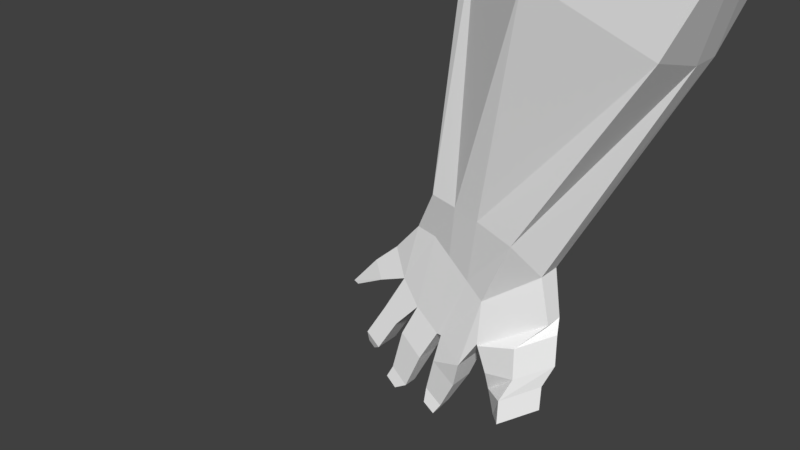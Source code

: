 # Source: arm7.blend  (saved by Blender 2.79.0; exported with 4.5.12 LTS)
import bpy
from mathutils import Matrix  # noqa: F401  (used for matrix-valued properties, if any)

bpy.ops.wm.read_factory_settings(use_empty=True)
scene = bpy.context.scene
scene.name = 'Scene'

# ---- collections
col_collection_1 = bpy.data.collections.new('Collection 1'); scene.collection.children.link(col_collection_1)

# ---- materials (node trees are filled in below, after node groups)
mat_c__lbremasteredrequiem_pc_nzp_models_vmodels_karambit2 = bpy.data.materials.new('C:\\lbremasteredrequiem\\pc\\nzp\\models\\VModels\\karambit2')
mat_c__lbremasteredrequiem_pc_nzp_models_vmodels_karambit2.alpha_threshold = 0.0
mat_c__lbremasteredrequiem_pc_nzp_models_vmodels_karambit2.use_transparent_shadow = False
mat_c__lbremasteredrequiem_pc_nzp_models_vmodels_karambit2.diffuse_color = (1.0, 1.0, 1.0, 1.0)
mat_c__lbremasteredrequiem_pc_nzp_models_vmodels_karambit2.roughness = 0.5

# ---- material node trees

# ---- world
world_world = bpy.data.worlds.new('World'); scene.world = world_world
world_world.color = (0.05088, 0.05088, 0.05088)
world_world.use_sun_shadow = False
world_world.sun_shadow_jitter_overblur = 0.0
world_world.cycles.sampling_method = 'MANUAL'

# ---- meshes
me_c__lbremasteredrequiem_pc_nzp_models_vmodels_karambit2 = bpy.data.meshes.new('C:\\lbremasteredrequiem\\pc\\nzp\\models\\VModels\\karambit2')
me_c__lbremasteredrequiem_pc_nzp_models_vmodels_karambit2.from_pydata([(-4.195, 2.528, -7.476), (-3.32, 2.35, -6.192), (-4.187, 3.196, -7.465), (-3.313, 3.025, -6.181), (-4.377, 2.519, -6.835), (-3.713, 2.353, -6.111), (-4.37, 3.187, -6.824), (-3.706, 3.028, -6.099), (-2.634, 2.012, -5.262), (-2.25, 3.797, -3.84), (-3.128, 2.015, -5.16), (-2.744, 3.8, -3.737), (-3.867, 2.533, -8.0), (-2.987, 2.352, -6.493), (-3.859, 3.201, -7.989), (-2.978, 3.096, -6.48), (-2.152, 2.008, -5.381), (-1.768, 3.793, -3.959), (-3.38, 2.535, -8.414), (-2.573, 2.354, -6.865), (-3.373, 3.203, -8.403), (-2.566, 3.028, -6.853), (-1.439, 2.005, -5.627), (-1.055, 3.789, -4.205), (-3.283, 2.534, -8.416), (-2.236, 2.355, -7.169), (-3.275, 3.202, -8.405), (-2.228, 3.029, -7.157), (-1.141, 2.589, -6.37), (-1.136, 3.05, -6.362), (-2.749, 2.388, -8.809), (-2.318, 2.372, -8.136), (-2.74, 3.203, -8.795), (-2.311, 3.046, -8.125), (-0.9794, 2.65, -7.326), (-0.9753, 3.018, -7.319), (-4.797, 2.539, -7.735), (-4.791, 3.067, -7.726), (-4.917, 2.534, -7.324), (-4.912, 3.062, -7.316), (-4.726, 2.549, -8.364), (-4.72, 3.077, -8.356), (-4.428, 2.55, -8.625), (-4.422, 3.078, -8.616), (-2.971, 3.076, -9.456), (-2.976, 2.548, -9.465), (-3.466, 3.076, -9.095), (-3.471, 2.548, -9.104), (-4.27, 2.551, -8.769), (-4.264, 3.079, -8.76), (-3.822, 2.553, -9.181), (-3.816, 3.081, -9.172), (-2.305, 2.373, -8.173), (-1.768, 2.919, -7.936), (-1.465, 2.335, -7.866), (-0.9272, 2.905, -7.628), (-2.112, 2.379, -8.699), (-1.575, 2.926, -8.462), (-1.471, 2.347, -8.551), (-0.933, 2.916, -8.313), (-2.12, 2.521, -9.127), (-1.585, 2.799, -8.894), (-1.652, 2.185, -9.023), (-1.114, 2.792, -8.785), (-5.491, 2.619, -8.122), (-5.488, 2.87, -8.117), (-5.593, 2.619, -8.075), (-5.59, 2.87, -8.071), (-5.214, 2.568, -9.135), (-5.208, 3.095, -9.127), (-4.916, 2.569, -9.396), (-4.91, 3.097, -9.387), (-5.28, 2.696, -9.44), (-5.279, 2.832, -9.438), (-5.141, 2.697, -9.562), (-5.139, 2.833, -9.56), (-4.637, 2.692, -9.816), (-4.634, 2.982, -9.811), (-4.294, 2.693, -10.13), (-4.291, 2.983, -10.13), (-4.802, 2.696, -10.12), (-4.8, 2.845, -10.12), (-4.585, 2.697, -10.32), (-4.584, 2.846, -10.32), (-3.385, 2.964, -10.22), (-3.388, 2.696, -10.22), (-3.753, 2.963, -9.95), (-3.756, 2.695, -9.955), (-3.561, 2.841, -10.49), (-3.563, 2.685, -10.49), (-3.803, 2.84, -10.32), (-3.804, 2.685, -10.32), (-1.992, 2.529, -9.678), (-1.458, 2.807, -9.445), (-1.675, 2.194, -9.565), (-1.137, 2.801, -9.327), (-1.952, 1.462, -0.1283), (-1.917, 3.166, -0.01505), (-2.167, 1.544, -0.1629), (-2.134, 3.09, -0.05227), (-0.5629, 0.6349, -0.5922), (-0.5098, 3.977, -0.4513), (1.174, 1.453, -1.668), (1.234, 3.157, -1.544), (1.233, 2.557, -1.979), (1.258, 3.085, -1.962), (-0.6856, 1.065, 2.748), (-0.7098, 3.261, 2.641), (-0.9002, 1.148, 2.713), (-0.9261, 3.185, 2.603), (0.7038, 0.2385, 2.284), (0.6979, 4.072, 2.204), (2.441, 1.057, 1.208), (2.442, 3.252, 1.111), (2.472, 1.143, 0.7948), (2.498, 1.671, 0.8121), (1.315, 1.314, 7.925), (1.344, 2.957, 8.012), (1.062, 1.411, 7.884), (1.089, 2.867, 7.968), (2.952, 0.3395, 7.378), (3.003, 3.913, 7.498), (5.0, 1.304, 6.11), (5.058, 2.947, 6.21), (5.037, 1.405, 5.624), (5.086, 2.861, 5.717)], [], [(6, 2, 37, 39), (5, 1, 8, 10), (3, 2, 6, 7), (2, 14, 43, 41), (5, 4, 0, 1), (7, 6, 4, 5), (22, 28, 104, 102), (3, 7, 11, 9), (7, 5, 10, 11), (3, 9, 17, 15), (15, 17, 23, 21), (13, 12, 18, 19), (8, 16, 100, 96), (2, 3, 15, 14), (8, 1, 13, 16), (1, 0, 12, 13), (20, 21, 27, 26), (18, 20, 26, 24), (23, 17, 101, 103), (18, 12, 48, 50), (14, 15, 21, 20), (16, 13, 19, 22), (27, 29, 35, 33), (25, 24, 30, 31), (22, 19, 25, 28), (19, 18, 24, 25), (21, 23, 29, 27), (9, 11, 99, 97), (31, 30, 32, 33), (34, 31, 52, 54), (29, 28, 34, 35), (26, 32, 44, 46), (26, 27, 33, 32), (28, 25, 31, 34), (4, 6, 39, 38), (2, 0, 36, 37), (0, 4, 38, 36), (30, 24, 47, 45), (0, 2, 41, 40), (14, 12, 42, 43), (12, 0, 40, 42), (32, 30, 45, 44), (45, 47, 87, 85), (24, 26, 46, 47), (51, 50, 78, 79), (20, 18, 50, 51), (14, 20, 51, 49), (12, 14, 49, 48), (52, 53, 57, 56), (31, 33, 53, 52), (33, 35, 55, 53), (35, 34, 54, 55), (57, 59, 63, 61), (53, 55, 59, 57), (55, 54, 58, 59), (54, 52, 56, 58), (62, 60, 92, 94), (59, 58, 62, 63), (58, 56, 60, 62), (56, 57, 61, 60), (36, 38, 66, 64), (39, 37, 65, 67), (38, 39, 67, 66), (37, 36, 64, 65), (41, 43, 71, 69), (40, 41, 69, 68), (42, 40, 68, 70), (43, 42, 70, 71), (71, 70, 74, 75), (69, 71, 75, 73), (68, 69, 73, 72), (70, 68, 72, 74), (77, 79, 83, 81), (48, 49, 77, 76), (49, 51, 79, 77), (50, 48, 76, 78), (80, 81, 83, 82), (78, 76, 80, 82), (79, 78, 82, 83), (76, 77, 81, 80), (87, 86, 90, 91), (44, 45, 85, 84), (47, 46, 86, 87), (46, 44, 84, 86), (91, 90, 88, 89), (84, 85, 89, 88), (86, 84, 88, 90), (85, 87, 91, 89), (92, 93, 95, 94), (60, 61, 93, 92), (61, 63, 95, 93), (63, 62, 94, 95), (101, 97, 107, 111), (104, 105, 115, 114), (98, 96, 106, 108), (96, 100, 110, 106), (10, 8, 96, 98), (28, 29, 105, 104), (29, 23, 103, 105), (16, 22, 102, 100), (11, 10, 98, 99), (17, 9, 97, 101), (109, 108, 118, 119), (111, 107, 117, 121), (114, 115, 125, 124), (108, 106, 116, 118), (99, 98, 108, 109), (102, 104, 114, 112), (97, 99, 109, 107), (103, 101, 111, 113), (105, 103, 113, 115), (100, 102, 112, 110), (118, 116, 117, 119), (117, 116, 120, 121), (121, 120, 122, 123), (123, 122, 124, 125), (112, 114, 124, 122), (107, 109, 119, 117), (113, 111, 121, 123), (115, 113, 123, 125), (110, 112, 122, 120), (106, 110, 120, 116)])
_uv = me_c__lbremasteredrequiem_pc_nzp_models_vmodels_karambit2.uv_layers.new(name='C:\\lbremasteredrequiem\\pc\\nzp\\models\\VModels\\karambit2')
_uv.uv.foreach_set('vector', [0.0, 0.0, 0.0, 0.0, 0.0, 0.0, 0.0, 0.0, 0.0, 0.0, 0.0, 0.0, 0.0, 0.0, 0.0, 0.0, 0.0, 0.0, 0.0, 0.0, 0.0, 0.0, 0.0, 0.0, 0.0, 0.0, 0.0, 0.0, 0.0, 0.0, 0.0, 0.0, 0.0, 0.0, 0.0, 0.0, 0.0, 0.0, 0.0, 0.0, 0.0, 0.0, 0.0, 0.0, 0.0, 0.0, 0.0, 0.0, 0.0, 0.0, 0.0, 0.0, 0.0, 0.0, 0.0, 0.0, 0.0, 0.0, 0.0, 0.0, 0.0, 0.0, 0.0, 0.0, 0.0, 0.0, 0.0, 0.0, 0.0, 0.0, 0.0, 0.0, 0.0, 0.0, 0.0, 0.0, 0.0, 0.0, 0.0, 0.0, 0.0, 0.0, 0.0, 0.0, 0.0, 0.0, 0.0, 0.0, 0.0, 0.0, 0.0, 0.0, 0.0, 0.0, 0.0, 0.0, 0.0, 0.0, 0.0, 0.0, 0.0, 0.0, 0.0, 0.0, 0.0, 0.0, 0.0, 0.0, 0.0, 0.0, 0.0, 0.0, 0.0, 0.0, 0.0, 0.0, 0.0, 0.0, 0.0, 0.0, 0.0, 0.0, 0.0, 0.0, 0.0, 0.0, 0.0, 0.0, 0.0, 0.0, 0.0, 0.0, 0.0, 0.0, 0.0, 0.0, 0.0, 0.0, 0.0, 0.0, 0.0, 0.0, 0.0, 0.0, 0.0, 0.0, 0.0, 0.0, 0.0, 0.0, 0.0, 0.0, 0.0, 0.0, 0.0, 0.0, 0.0, 0.0, 0.0, 0.0, 0.0, 0.0, 0.0, 0.0, 0.0, 0.0, 0.0, 0.0, 0.0, 0.0, 0.0, 0.0, 0.0, 0.0, 0.0, 0.0, 0.0, 0.0, 0.0, 0.0, 0.0, 0.0, 0.0, 0.0, 0.0, 0.0, 0.0, 0.0, 0.0, 0.0, 0.0, 0.0, 0.0, 0.0, 0.0, 0.0, 0.0, 0.0, 0.0, 0.0, 0.0, 0.0, 0.0, 0.0, 0.0, 0.0, 0.0, 0.0, 0.0, 0.0, 0.0, 0.0, 0.0, 0.0, 0.0, 0.0, 0.0, 0.0, 0.0, 0.0, 0.0, 0.0, 0.0, 0.0, 0.0, 0.0, 0.0, 0.0, 0.0, 0.0, 0.0, 0.0, 0.0, 0.0, 0.0, 0.0, 0.0, 0.0, 0.0, 0.0, 0.0, 0.0, 0.0, 0.0, 0.0, 0.0, 0.0, 0.0, 0.0, 0.0, 0.0, 0.0, 0.0, 0.0, 0.0, 0.0, 0.0, 0.0, 0.0, 0.0, 0.0, 0.0, 0.0, 0.0, 0.0, 0.0, 0.0, 0.0, 0.0, 0.0, 0.0, 0.0, 0.0, 0.0, 0.0, 0.0, 0.0, 0.0, 0.0, 0.0, 0.0, 0.0, 0.0, 0.0, 0.0, 0.0, 0.0, 0.0, 0.0, 0.0, 0.0, 0.0, 0.0, 0.0, 0.0, 0.0, 0.0, 0.0, 0.0, 0.0, 0.0, 0.0, 0.0, 0.0, 0.0, 0.0, 0.0, 0.0, 0.0, 0.0, 0.0, 0.0, 0.0, 0.0, 0.0, 0.0, 0.0, 0.0, 0.0, 0.0, 0.0, 0.0, 0.0, 0.0, 0.0, 0.0, 0.0, 0.0, 0.0, 0.0, 0.0, 0.0, 0.0, 0.0, 0.0, 0.0, 0.0, 0.0, 0.0, 0.0, 0.0, 0.0, 0.0, 0.0, 0.0, 0.0, 0.0, 0.0, 0.0, 0.0, 0.0, 0.0, 0.0, 0.0, 0.0, 0.0, 0.0, 0.0, 0.0, 0.0, 0.0, 0.0, 0.0, 0.0, 0.0, 0.0, 0.0, 0.0, 0.0, 0.0, 0.0, 0.0, 0.0, 0.0, 0.0, 0.0, 0.0, 0.0, 0.0, 0.0, 0.0, 0.0, 0.0, 0.0, 0.0, 0.0, 0.0, 0.0, 0.0, 0.0, 0.0, 0.0, 0.0, 0.0, 0.0, 0.0, 0.0, 0.0, 0.0, 0.0, 0.0, 0.0, 0.0, 0.0, 0.0, 0.0, 0.0, 0.0, 0.0, 0.0, 0.0, 0.0, 0.0, 0.0, 0.0, 0.0, 0.0, 0.0, 0.0, 0.0, 0.0, 0.0, 0.0, 0.0, 0.0, 0.0, 0.0, 0.0, 0.0, 0.0, 0.0, 0.0, 0.0, 0.0, 0.0, 0.0, 0.0, 0.0, 0.0, 0.0, 0.0, 0.0, 0.0, 0.0, 0.0, 0.0, 0.0, 0.0, 0.0, 0.0, 0.0, 0.0, 0.0, 0.0, 0.0, 0.0, 0.0, 0.0, 0.0, 0.0, 0.0, 0.0, 0.0, 0.0, 0.0, 0.0, 0.0, 0.0, 0.0, 0.0, 0.0, 0.0, 0.0, 0.0, 0.0, 0.0, 0.0, 0.0, 0.0, 0.0, 0.0, 0.0, 0.0, 0.0, 0.0, 0.0, 0.0, 0.0, 0.0, 0.0, 0.0, 0.0, 0.0, 0.0, 0.0, 0.0, 0.0, 0.0, 0.0, 0.0, 0.0, 0.0, 0.0, 0.0, 0.0, 0.0, 0.0, 0.0, 0.0, 0.0, 0.0, 0.0, 0.0, 0.0, 0.0, 0.0, 0.0, 0.0, 0.0, 0.0, 0.0, 0.0, 0.0, 0.0, 0.0, 0.0, 0.0, 0.0, 0.0, 0.0, 0.0, 0.0, 0.0, 0.0, 0.0, 0.0, 0.0, 0.0, 0.0, 0.0, 0.0, 0.0, 0.0, 0.0, 0.0, 0.0, 0.0, 0.0, 0.0, 0.0, 0.0, 0.0, 0.0, 0.0, 0.0, 0.0, 0.0, 0.0, 0.0, 0.0, 0.0, 0.0, 0.0, 0.0, 0.0, 0.0, 0.0, 0.0, 0.0, 0.0, 0.0, 0.0, 0.0, 0.0, 0.0, 0.0, 0.0, 0.0, 0.0, 0.0, 0.0, 0.0, 0.0, 0.0, 0.0, 0.0, 0.0, 0.0, 0.0, 0.0, 0.0, 0.0, 0.0, 0.0, 0.0, 0.0, 0.0, 0.0, 0.0, 0.0, 0.0, 0.0, 0.0, 0.0, 0.0, 0.0, 0.0, 0.0, 0.0, 0.0, 0.0, 0.0, 0.0, 0.0, 0.0, 0.0, 0.0, 0.0, 0.0, 0.0, 0.0, 0.0, 0.0, 0.0, 0.0, 0.0, 0.0, 0.0, 0.0, 0.0, 0.0, 0.0, 0.0, 0.0, 0.0, 0.0, 0.0, 0.0, 0.0, 0.0, 0.0, 0.0, 0.0, 0.0, 0.0, 0.0, 0.0, 0.0, 0.0, 0.0, 0.0, 0.0, 0.0, 0.0, 0.0, 0.0, 0.0, 0.0, 0.0, 0.0, 0.0, 0.0, 0.0, 0.0, 0.0, 0.0, 0.0, 0.0, 0.0, 0.0, 0.0, 0.0, 0.0, 0.0, 0.0, 0.0, 0.0, 0.0, 0.0, 0.0, 0.0, 0.0, 0.0, 0.0, 0.0, 0.0, 0.0, 0.0, 0.0, 0.0, 0.0, 0.0, 0.0, 0.0, 0.0, 0.0, 0.0, 0.0, 0.0, 0.0, 0.0, 0.0, 0.0, 0.0, 0.0, 0.0, 0.0, 0.0, 0.0, 0.0, 0.0, 0.0, 0.0, 0.0, 0.0, 0.0, 0.0, 0.0, 0.0, 0.0, 0.0, 0.0, 0.0, 0.0, 0.0, 0.0, 0.0, 0.0, 0.0, 0.0, 0.0, 0.0, 0.0, 0.0, 0.0, 0.0, 0.0, 0.0, 0.0, 0.0, 0.0, 0.0, 0.0, 0.0, 0.0, 0.0, 0.0, 0.0, 0.0, 0.0, 0.0, 0.0, 0.0, 0.0, 0.0, 0.0, 0.0, 0.0, 0.0, 0.0, 0.0, 0.0, 0.0, 0.0, 0.0, 0.0, 0.0, 0.0, 0.0, 0.0, 0.0, 0.0, 0.0, 0.0, 0.0, 0.0, 0.0, 0.0, 0.0, 0.0, 0.0, 0.0, 0.0, 0.0, 0.0, 0.0, 0.0, 0.0, 0.0, 0.0, 0.0, 0.0, 0.0, 0.0, 0.0, 0.0, 0.0, 0.0, 0.0, 0.0, 0.0, 0.0, 0.0, 0.0, 0.0, 0.0, 0.0, 0.0, 0.0, 0.0, 0.0, 0.0, 0.0, 0.0, 0.0, 0.0, 0.0, 0.0, 0.0, 0.0, 0.0, 0.0, 0.0, 0.0, 0.0, 0.0, 0.0, 0.0, 0.0, 0.0, 0.0, 0.0, 0.0, 0.0, 0.0, 0.0, 0.0, 0.0, 0.0, 0.0, 0.0, 0.0, 0.0, 0.0, 0.0, 0.0, 0.0, 0.0, 0.0, 0.0, 0.0, 0.0, 0.0, 0.0, 0.0, 0.0, 0.0, 0.0, 0.0, 0.0, 0.0, 0.0, 0.0, 0.0, 0.0, 0.0, 0.0, 0.0, 0.0, 0.0, 0.0, 0.0, 0.0, 0.0, 0.0, 0.0, 0.0, 0.0, 0.0, 0.0, 0.0, 0.0, 0.0, 0.0, 0.0, 0.0, 0.0, 0.0, 0.0, 0.0, 0.0, 0.0, 0.0, 0.0, 0.0, 0.0, 0.0, 0.0, 0.0, 0.0, 0.0, 0.0, 0.0, 0.0, 0.0, 0.0, 0.0, 0.0, 0.0, 0.0, 0.0, 0.0, 0.0, 0.0, 0.0, 0.0, 0.0, 0.0, 0.0, 0.0, 0.0, 0.0, 0.0, 0.0, 0.0, 0.0, 0.0, 0.0, 0.0, 0.0, 0.0, 0.0, 0.0, 0.0, 0.0, 0.0, 0.0, 0.0, 0.0, 0.0, 0.0, 0.0, 0.0, 0.0, 0.0, 0.0, 0.0, 0.0, 0.0, 0.0, 0.0, 0.0, 0.0, 0.0, 0.0, 0.0, 0.0, 0.0, 0.0, 0.0, 0.0, 0.0, 0.0, 0.0, 0.0, 0.0, 0.0, 0.0, 0.0, 0.0, 0.0, 0.0, 0.0, 0.0, 0.0, 0.0])
me_c__lbremasteredrequiem_pc_nzp_models_vmodels_karambit2.materials.append(mat_c__lbremasteredrequiem_pc_nzp_models_vmodels_karambit2)
me_c__lbremasteredrequiem_pc_nzp_models_vmodels_karambit2.use_remesh_preserve_volume = False
me_c__lbremasteredrequiem_pc_nzp_models_vmodels_karambit2.use_remesh_preserve_attributes = False
me_c__lbremasteredrequiem_pc_nzp_models_vmodels_karambit2.use_mirror_vertex_groups = False
me_c__lbremasteredrequiem_pc_nzp_models_vmodels_karambit2.update()
arm_armature = bpy.data.armatures.new('Armature')  # bones are not reproduced

# ---- objects
ob_armature = bpy.data.objects.new('Armature', arm_armature)
ob_c__lbremasteredrequiem_pc_nzp_models_vmodels_karambit2 = bpy.data.objects.new('C:\\lbremasteredrequiem\\pc\\nzp\\models\\VModels\\karambit2', me_c__lbremasteredrequiem_pc_nzp_models_vmodels_karambit2)

# ---- transforms, parenting, visibility, modifiers, constraints
ob_armature.location = (3.106, 1.462, 7.071)
ob_armature.rotation_euler = (-0.5479, -2.732, 0.1167)
ob_armature.scale = (1.967, 1.967, 1.967)
ob_armature.lineart.crease_threshold = 0.0
ob_c__lbremasteredrequiem_pc_nzp_models_vmodels_karambit2.parent = ob_armature
ob_c__lbremasteredrequiem_pc_nzp_models_vmodels_karambit2.matrix_parent_inverse = Matrix(((-0.4632, -0.05429, 0.2026, 0.0858), (0.05429, 0.4434, 0.2429, -2.535), (-0.2026, 0.2429, -0.3981, 3.09), (0.0, 0.0, 0.0, 1.0)))
ob_c__lbremasteredrequiem_pc_nzp_models_vmodels_karambit2.location = (0.0, 0.0, 0.0)
ob_c__lbremasteredrequiem_pc_nzp_models_vmodels_karambit2.lineart.crease_threshold = 0.0
_vg = ob_c__lbremasteredrequiem_pc_nzp_models_vmodels_karambit2.vertex_groups.new(name='MidArm')
for _i, _w in zip([96, 97, 98, 99, 101, 102, 103, 104, 105, 106, 107, 108, 109, 110, 111, 112, 113, 114, 115, 116, 117, 118, 119, 120, 121, 122, 123, 124, 125], [0.04608, 0.04205, 0.02862, 0.02092, 0.03766, 0.08582, 0.07216, 0.05487, 0.04937, 0.9613, 0.9587, 0.9526, 0.949, 0.979, 0.9815, 0.9163, 0.9191, 0.8886, 0.8908, 0.9996, 0.9996, 0.9991, 0.9991, 1.0, 1.0, 1.001, 1.001, 0.998, 0.9972]): _vg.add([_i], _w, 'REPLACE')
_vg = ob_c__lbremasteredrequiem_pc_nzp_models_vmodels_karambit2.vertex_groups.new(name='Hand')
for _i, _w in zip([1, 3, 5, 7, 8, 9, 10, 11, 13, 16, 17, 19, 22, 23, 25, 28, 29, 34, 35, 96, 97, 98, 99, 100, 101, 102, 103, 104, 105, 112, 113, 114, 115], [0.0878, 0.08737, 0.05001, 0.06027, 0.9725, 0.9645, 0.9275, 0.9273, 0.02242, 0.9972, 0.9892, 0.01703, 0.7981, 0.8296, 0.0295, 0.4261, 0.4317, 0.06541, 0.04985, 0.3677, 0.2957, 0.3328, 0.2899, 0.03804, 0.847, 0.6976, 0.8454, 0.7687, 0.8331, 0.04926, 0.06159, 0.07422, 0.08259]): _vg.add([_i], _w, 'REPLACE')
_vg = ob_c__lbremasteredrequiem_pc_nzp_models_vmodels_karambit2.vertex_groups.new(name='LowThumb')
for _i, _w in zip([22, 23, 25, 28, 29, 34, 35], [0.1565, 0.1367, 0.03447, 0.4594, 0.4712, 0.07066, 0.05421]): _vg.add([_i], _w, 'REPLACE')
_vg = ob_c__lbremasteredrequiem_pc_nzp_models_vmodels_karambit2.vertex_groups.new(name='MidThumb')
for _i, _w in zip([19, 22, 25, 27, 28, 29, 31, 33, 34, 35, 52, 53, 54, 55, 57, 59, 63], [0.1154, 0.007124, 0.5755, 0.03212, 0.08975, 0.05776, 0.1605, 0.1852, 0.6225, 0.7422, 0.1358, 0.6708, 0.1075, 0.7714, 0.07302, 0.1707, 0.02805]): _vg.add([_i], _w, 'REPLACE')
_vg = ob_c__lbremasteredrequiem_pc_nzp_models_vmodels_karambit2.vertex_groups.new(name='LowPointer')
for _i, _w in zip([1, 13, 15, 19, 21, 24, 25, 26, 27, 29, 30, 31, 32, 33, 35, 52, 53, 54, 56], [0.006106, 0.08636, 0.07586, 0.6607, 0.9706, 3.587e-05, 0.2266, 0.01813, 0.9147, 0.02615, 0.07614, 0.366, 0.01609, 0.6592, 0.02292, 0.3157, 0.1747, 0.003918, 0.04521]): _vg.add([_i], _w, 'REPLACE')
_vg = ob_c__lbremasteredrequiem_pc_nzp_models_vmodels_karambit2.vertex_groups.new(name='MidPointer')
for _i, _w in zip([18, 20, 24, 26, 30, 31, 32, 33, 44, 45, 46, 47, 52, 84, 86, 87], [0.2839, 0.02601, 0.5186, 0.1019, 0.7943, 0.1415, 0.894, 0.0741, 0.9569, 0.9401, 0.9109, 0.9264, 0.1218, 0.008234, 0.05099, 0.04016]): _vg.add([_i], _w, 'REPLACE')
_vg = ob_c__lbremasteredrequiem_pc_nzp_models_vmodels_karambit2.vertex_groups.new(name='UpperPointer')
for _i, _w in zip([44, 45, 46, 47, 84, 85, 86, 87, 88, 89, 90, 91], [0.04541, 0.04552, 0.01124, 0.02365, 0.9715, 0.9803, 0.9462, 0.9534, 0.9974, 0.998, 0.993, 0.994]): _vg.add([_i], _w, 'REPLACE')
_vg = ob_c__lbremasteredrequiem_pc_nzp_models_vmodels_karambit2.vertex_groups.new(name='LowMid')
for _i, _w in zip([20, 26, 32], [0.1226, 0.3745, 0.0001052]): _vg.add([_i], _w, 'REPLACE')
_vg = ob_c__lbremasteredrequiem_pc_nzp_models_vmodels_karambit2.vertex_groups.new(name='MidMid')
for _i, _w in zip([12, 14, 18, 20, 24, 26, 30, 32, 33, 46, 48, 49, 50, 51, 76, 77], [0.04942, 0.08834, 0.5606, 0.7738, 0.3433, 0.4465, 0.05176, 0.01357, 0.002136, 0.009892, 0.9064, 0.9102, 0.9604, 0.9675, 0.01452, 0.03205]): _vg.add([_i], _w, 'REPLACE')
_vg = ob_c__lbremasteredrequiem_pc_nzp_models_vmodels_karambit2.vertex_groups.new(name='UpperMid')
for _i, _w in zip([48, 50, 51, 76, 77, 78, 79, 80, 81, 82, 83], [0.00715, 0.002728, 0.004694, 0.9664, 0.9565, 0.9843, 0.9779, 0.9932, 0.9924, 0.9977, 0.9974]): _vg.add([_i], _w, 'REPLACE')
_vg = ob_c__lbremasteredrequiem_pc_nzp_models_vmodels_karambit2.vertex_groups.new(name='LowRing')
for _i, _w in zip([0, 2, 12, 14, 18, 20, 24, 26, 40, 42, 48, 49], [0.08292, 0.08568, 0.8439, 0.77, 0.1088, 0.04399, 0.06524, 0.006151, 0.0009033, 0.02647, 0.0511, 0.05404]): _vg.add([_i], _w, 'REPLACE')
_vg = ob_c__lbremasteredrequiem_pc_nzp_models_vmodels_karambit2.vertex_groups.new(name='MidRing')
for _i, _w in zip([14, 40, 41, 42, 43, 68, 69, 70, 71], [0.02132, 0.9019, 0.9476, 0.9061, 0.9753, 0.05943, 0.04843, 0.02727, 0.01038]): _vg.add([_i], _w, 'REPLACE')
_vg = ob_c__lbremasteredrequiem_pc_nzp_models_vmodels_karambit2.vertex_groups.new(name='TopMidder')
for _i, _w in zip([40, 42, 68, 69, 70, 71, 72, 73, 74, 75], [0.03364, 0.04257, 0.9372, 0.9491, 0.9594, 0.9694, 0.9918, 0.9941, 0.9959, 0.9968]): _vg.add([_i], _w, 'REPLACE')
_vg = ob_c__lbremasteredrequiem_pc_nzp_models_vmodels_karambit2.vertex_groups.new(name='LowPinkie')
for _i, _w in zip([0, 1, 2, 3, 4, 5, 6, 7, 9, 10, 11, 12, 13, 14, 15, 19, 25, 36, 37, 38, 39, 40], [0.8407, 0.8956, 0.8299, 0.888, 0.9181, 0.9337, 0.9093, 0.9201, 0.009265, 0.06679, 0.06658, 0.05763, 0.8474, 0.07614, 0.9016, 0.1452, 0.01824, 0.01484, 0.04298, 0.07703, 0.09229, 0.004131]): _vg.add([_i], _w, 'REPLACE')
_vg = ob_c__lbremasteredrequiem_pc_nzp_models_vmodels_karambit2.vertex_groups.new(name='MidPinkie')
for _i, _w in zip([0, 2, 4, 6, 36, 37, 38, 39, 64], [0.044, 0.04922, 0.06038, 0.06333, 0.9327, 0.9117, 0.9, 0.8868, 0.03349]): _vg.add([_i], _w, 'REPLACE')
_vg = ob_c__lbremasteredrequiem_pc_nzp_models_vmodels_karambit2.vertex_groups.new(name='TopPinkie')
for _i, _w in zip([36, 37, 64, 65, 66, 67], [0.01211, 0.01935, 0.9565, 0.9841, 0.9788, 0.988]): _vg.add([_i], _w, 'REPLACE')
_vg = ob_c__lbremasteredrequiem_pc_nzp_models_vmodels_karambit2.vertex_groups.new(name='Bone.013')
for _i, _w in zip([96, 97, 98, 99, 100, 101, 102, 103, 104, 105, 107, 108, 109, 112, 114, 115], [0.584, 0.6581, 0.6272, 0.6741, 0.9388, 0.1106, 0.2172, 0.09339, 0.1719, 0.1094, 0.002124, 0.009433, 0.01547, 0.01975, 0.02645, 0.005553]): _vg.add([_i], _w, 'REPLACE')
_vg = ob_c__lbremasteredrequiem_pc_nzp_models_vmodels_karambit2.vertex_groups.new(name='UpperThumb')
for _i, _w in zip([25, 30, 31, 33, 34, 35, 52, 53, 54, 55, 56, 57, 58, 59, 60, 61, 62, 63, 92, 93, 94, 95], [0.07327, 0.07484, 0.3281, 0.01714, 0.2239, 0.124, 0.4252, 0.1134, 0.8396, 0.2544, 0.9114, 0.9035, 0.9819, 0.8259, 0.9859, 0.9937, 1.004, 0.9586, 0.9986, 0.9966, 1.001, 0.9912]): _vg.add([_i], _w, 'REPLACE')
_m = ob_c__lbremasteredrequiem_pc_nzp_models_vmodels_karambit2.modifiers.new('Armature', 'ARMATURE')
_m.object = ob_armature

# ---- collection membership
col_collection_1.objects.link(ob_armature)
col_collection_1.objects.link(ob_c__lbremasteredrequiem_pc_nzp_models_vmodels_karambit2)

# ---- scene / render settings (as saved in the file)
scene.frame_start = 1; scene.frame_end = 250; scene.frame_set(3)
scene.render.engine = 'BLENDER_EEVEE_NEXT'
scene.render.resolution_percentage = 50
scene.render.dither_intensity = 0.0
scene.cycles.use_denoising = False
scene.cycles.samples = 128
scene.cycles.sampling_pattern = 'TABULATED_SOBOL'
scene.cycles.use_adaptive_sampling = False
scene.cycles.use_light_tree = False
scene.cycles.blur_glossy = 0.0
scene.cycles.sample_clamp_indirect = 0.0
scene.view_settings.view_transform = 'Standard'
bpy.context.view_layer.update()

# ---- added for rendering (the .blend has no active camera and no usable light): camera, sun
cam_auto = bpy.data.cameras.new('AutoCamera')
cam_auto.lens = 50.0
cam_auto.sensor_width = 36.0
cam_auto.clip_end = 1000.0
ob_auto_camera = bpy.data.objects.new('AutoCamera', cam_auto)
scene.collection.objects.link(ob_auto_camera)
ob_auto_camera.location = (7.73966, -11.9266, 3.27897)
ob_auto_camera.rotation_euler = (1.09748, -7.21219e-08, 0.694738)
scene.camera = ob_auto_camera
light_auto_sun = bpy.data.lights.new('AutoSun', 'SUN')
light_auto_sun.energy = 3.0
light_auto_sun.angle = 0.0523599
ob_auto_sun = bpy.data.objects.new('AutoSun', light_auto_sun)
scene.collection.objects.link(ob_auto_sun)
ob_auto_sun.rotation_euler = (0.872665, 0.174533, 0.523599)
bpy.context.view_layer.update()
